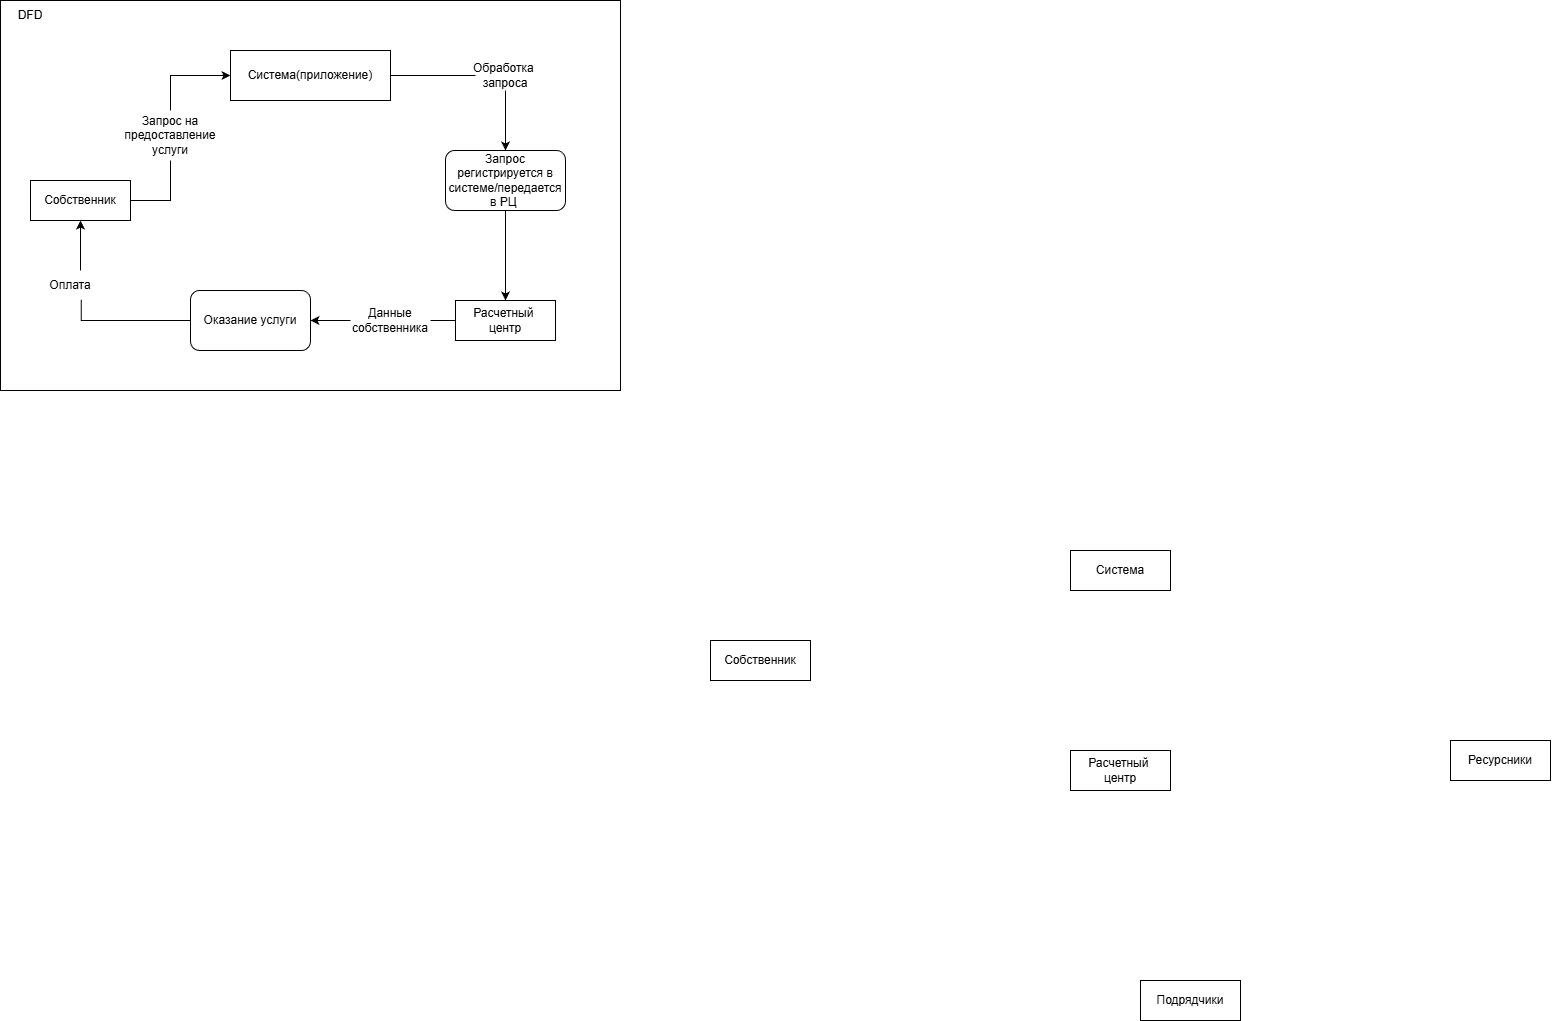

The diagram above was exported from draw.io. Its source (the exported page's mxGraphModel, read from the mxfile embedded in the PNG):
<mxGraphModel dx="2363" dy="1030" grid="1" gridSize="10" guides="1" tooltips="1" connect="1" arrows="1" fold="1" page="1" pageScale="1" pageWidth="827" pageHeight="1169" math="0" shadow="0">
  <root>
    <mxCell id="0" />
    <mxCell id="1" parent="0" />
    <mxCell id="oSkDLVB40KHpr-dMCTXB-4" parent="1" style="whiteSpace=wrap;html=1;align=center;" value="Система" vertex="1">
      <mxGeometry height="40" width="100" x="280" y="580" as="geometry" />
    </mxCell>
    <mxCell id="oSkDLVB40KHpr-dMCTXB-5" parent="1" style="whiteSpace=wrap;html=1;align=center;" value="Расчетный&amp;nbsp;&lt;div&gt;центр&lt;/div&gt;" vertex="1">
      <mxGeometry height="40" width="100" x="280" y="780" as="geometry" />
    </mxCell>
    <mxCell id="oSkDLVB40KHpr-dMCTXB-6" parent="1" style="whiteSpace=wrap;html=1;align=center;" value="Подрядчики" vertex="1">
      <mxGeometry height="40" width="100" x="350" y="1010" as="geometry" />
    </mxCell>
    <mxCell id="oSkDLVB40KHpr-dMCTXB-7" parent="1" style="whiteSpace=wrap;html=1;align=center;" value="Ресурсники" vertex="1">
      <mxGeometry height="40" width="100" x="660" y="770" as="geometry" />
    </mxCell>
    <mxCell id="oSkDLVB40KHpr-dMCTXB-8" parent="1" style="whiteSpace=wrap;html=1;align=center;" value="Собственник" vertex="1">
      <mxGeometry height="40" width="100" x="-80" y="670" as="geometry" />
    </mxCell>
    <mxCell id="oSkDLVB40KHpr-dMCTXB-36" connectable="0" parent="1" style="group" value="" vertex="1">
      <mxGeometry height="390" width="620" x="-790" y="30" as="geometry" />
    </mxCell>
    <mxCell id="oSkDLVB40KHpr-dMCTXB-33" parent="oSkDLVB40KHpr-dMCTXB-36" style="rounded=0;whiteSpace=wrap;html=1;" value="" vertex="1">
      <mxGeometry height="390" width="620" as="geometry" />
    </mxCell>
    <mxCell id="oSkDLVB40KHpr-dMCTXB-12" edge="1" parent="oSkDLVB40KHpr-dMCTXB-36" style="edgeStyle=orthogonalEdgeStyle;rounded=0;orthogonalLoop=1;jettySize=auto;html=1;entryX=0;entryY=0.5;entryDx=0;entryDy=0;" target="oSkDLVB40KHpr-dMCTXB-9">
      <mxGeometry relative="1" as="geometry">
        <Array as="points">
          <mxPoint x="170" y="75" />
        </Array>
        <mxPoint x="170" y="110" as="sourcePoint" />
      </mxGeometry>
    </mxCell>
    <mxCell id="oSkDLVB40KHpr-dMCTXB-3" parent="oSkDLVB40KHpr-dMCTXB-36" style="whiteSpace=wrap;html=1;align=center;" value="Собственник" vertex="1">
      <mxGeometry height="40" width="100" x="30" y="180" as="geometry" />
    </mxCell>
    <mxCell id="oSkDLVB40KHpr-dMCTXB-16" edge="1" parent="oSkDLVB40KHpr-dMCTXB-36" source="oSkDLVB40KHpr-dMCTXB-20" style="edgeStyle=orthogonalEdgeStyle;rounded=0;orthogonalLoop=1;jettySize=auto;html=1;exitX=0.5;exitY=1;exitDx=0;exitDy=0;entryX=0.5;entryY=0;entryDx=0;entryDy=0;" target="oSkDLVB40KHpr-dMCTXB-15">
      <mxGeometry relative="1" as="geometry">
        <Array as="points">
          <mxPoint x="505" y="100" />
          <mxPoint x="505" y="100" />
        </Array>
        <mxPoint x="505" y="90" as="sourcePoint" />
        <mxPoint x="450" y="150" as="targetPoint" />
      </mxGeometry>
    </mxCell>
    <mxCell id="oSkDLVB40KHpr-dMCTXB-9" parent="oSkDLVB40KHpr-dMCTXB-36" style="whiteSpace=wrap;html=1;align=center;" value="Система(приложение)" vertex="1">
      <mxGeometry height="50" width="160" x="230" y="50" as="geometry" />
    </mxCell>
    <mxCell id="oSkDLVB40KHpr-dMCTXB-26" edge="1" parent="oSkDLVB40KHpr-dMCTXB-36" source="oSkDLVB40KHpr-dMCTXB-24" style="edgeStyle=orthogonalEdgeStyle;rounded=0;orthogonalLoop=1;jettySize=auto;html=1;exitX=0;exitY=0.5;exitDx=0;exitDy=0;entryX=1;entryY=0.5;entryDx=0;entryDy=0;" target="oSkDLVB40KHpr-dMCTXB-23">
      <mxGeometry relative="1" as="geometry" />
    </mxCell>
    <mxCell id="oSkDLVB40KHpr-dMCTXB-29" edge="1" parent="oSkDLVB40KHpr-dMCTXB-36" source="oSkDLVB40KHpr-dMCTXB-11" style="edgeStyle=orthogonalEdgeStyle;rounded=0;orthogonalLoop=1;jettySize=auto;html=1;exitX=0;exitY=0.5;exitDx=0;exitDy=0;entryX=1;entryY=0.5;entryDx=0;entryDy=0;endArrow=none;endFill=0;" target="oSkDLVB40KHpr-dMCTXB-24">
      <mxGeometry relative="1" as="geometry" />
    </mxCell>
    <mxCell id="oSkDLVB40KHpr-dMCTXB-11" parent="oSkDLVB40KHpr-dMCTXB-36" style="whiteSpace=wrap;html=1;align=center;" value="Расчетный&amp;nbsp;&lt;div&gt;центр&lt;/div&gt;" vertex="1">
      <mxGeometry height="40" width="100" x="455" y="300" as="geometry" />
    </mxCell>
    <mxCell id="oSkDLVB40KHpr-dMCTXB-14" edge="1" parent="oSkDLVB40KHpr-dMCTXB-36" source="oSkDLVB40KHpr-dMCTXB-3" style="edgeStyle=orthogonalEdgeStyle;rounded=0;orthogonalLoop=1;jettySize=auto;html=1;exitX=1;exitY=0.5;exitDx=0;exitDy=0;endArrow=none;endFill=0;" value="">
      <mxGeometry relative="1" as="geometry">
        <mxPoint x="130" y="200" as="sourcePoint" />
        <mxPoint x="170" y="160" as="targetPoint" />
      </mxGeometry>
    </mxCell>
    <mxCell id="oSkDLVB40KHpr-dMCTXB-13" parent="oSkDLVB40KHpr-dMCTXB-36" style="text;html=1;whiteSpace=wrap;strokeColor=none;fillColor=none;align=center;verticalAlign=middle;rounded=0;" value="Запрос на предоставление услуги" vertex="1">
      <mxGeometry height="30" width="100" x="120" y="120" as="geometry" />
    </mxCell>
    <mxCell id="oSkDLVB40KHpr-dMCTXB-30" edge="1" parent="oSkDLVB40KHpr-dMCTXB-36" source="oSkDLVB40KHpr-dMCTXB-15" style="edgeStyle=orthogonalEdgeStyle;rounded=0;orthogonalLoop=1;jettySize=auto;html=1;exitX=0.5;exitY=1;exitDx=0;exitDy=0;entryX=0.5;entryY=0;entryDx=0;entryDy=0;" target="oSkDLVB40KHpr-dMCTXB-11">
      <mxGeometry relative="1" as="geometry" />
    </mxCell>
    <mxCell id="oSkDLVB40KHpr-dMCTXB-15" parent="oSkDLVB40KHpr-dMCTXB-36" style="rounded=1;whiteSpace=wrap;html=1;" value="Запрос регистрируется в системе/передается в РЦ&amp;nbsp;" vertex="1">
      <mxGeometry height="60" width="120" x="445" y="150" as="geometry" />
    </mxCell>
    <mxCell id="oSkDLVB40KHpr-dMCTXB-19" edge="1" parent="oSkDLVB40KHpr-dMCTXB-36" source="oSkDLVB40KHpr-dMCTXB-9" style="edgeStyle=orthogonalEdgeStyle;rounded=0;orthogonalLoop=1;jettySize=auto;html=1;exitX=1;exitY=0.5;exitDx=0;exitDy=0;endArrow=none;endFill=0;entryX=0;entryY=0.5;entryDx=0;entryDy=0;" target="oSkDLVB40KHpr-dMCTXB-20" value="">
      <mxGeometry relative="1" as="geometry">
        <mxPoint x="390" y="75" as="sourcePoint" />
        <mxPoint x="430" y="75" as="targetPoint" />
      </mxGeometry>
    </mxCell>
    <mxCell id="oSkDLVB40KHpr-dMCTXB-20" parent="oSkDLVB40KHpr-dMCTXB-36" style="text;html=1;whiteSpace=wrap;strokeColor=none;fillColor=none;align=center;verticalAlign=middle;rounded=0;" value="Обработка&amp;nbsp;&lt;div&gt;запроса&lt;/div&gt;" vertex="1">
      <mxGeometry height="30" width="60" x="475" y="60" as="geometry" />
    </mxCell>
    <mxCell id="oSkDLVB40KHpr-dMCTXB-27" edge="1" parent="oSkDLVB40KHpr-dMCTXB-36" source="oSkDLVB40KHpr-dMCTXB-31" style="edgeStyle=orthogonalEdgeStyle;rounded=0;orthogonalLoop=1;jettySize=auto;html=1;exitX=0.667;exitY=0;exitDx=0;exitDy=0;entryX=0.5;entryY=1;entryDx=0;entryDy=0;exitPerimeter=0;" target="oSkDLVB40KHpr-dMCTXB-3">
      <mxGeometry relative="1" as="geometry" />
    </mxCell>
    <mxCell id="oSkDLVB40KHpr-dMCTXB-23" parent="oSkDLVB40KHpr-dMCTXB-36" style="rounded=1;whiteSpace=wrap;html=1;" value="Оказание услуги" vertex="1">
      <mxGeometry height="60" width="120" x="190" y="290" as="geometry" />
    </mxCell>
    <mxCell id="oSkDLVB40KHpr-dMCTXB-24" parent="oSkDLVB40KHpr-dMCTXB-36" style="text;html=1;whiteSpace=wrap;strokeColor=none;fillColor=none;align=center;verticalAlign=middle;rounded=0;" value="Данные собственника" vertex="1">
      <mxGeometry height="30" width="80" x="350" y="305" as="geometry" />
    </mxCell>
    <mxCell id="oSkDLVB40KHpr-dMCTXB-32" edge="1" parent="oSkDLVB40KHpr-dMCTXB-36" source="oSkDLVB40KHpr-dMCTXB-23" style="edgeStyle=orthogonalEdgeStyle;rounded=0;orthogonalLoop=1;jettySize=auto;html=1;exitX=0;exitY=0.5;exitDx=0;exitDy=0;entryX=0.679;entryY=0.976;entryDx=0;entryDy=0;endArrow=none;endFill=0;entryPerimeter=0;" target="oSkDLVB40KHpr-dMCTXB-31" value="">
      <mxGeometry relative="1" as="geometry">
        <mxPoint x="190" y="320" as="sourcePoint" />
        <mxPoint x="80" y="220" as="targetPoint" />
      </mxGeometry>
    </mxCell>
    <mxCell id="oSkDLVB40KHpr-dMCTXB-31" parent="oSkDLVB40KHpr-dMCTXB-36" style="text;html=1;whiteSpace=wrap;strokeColor=none;fillColor=none;align=center;verticalAlign=middle;rounded=0;" value="Оплата" vertex="1">
      <mxGeometry height="30" width="60" x="40" y="270" as="geometry" />
    </mxCell>
    <mxCell id="oSkDLVB40KHpr-dMCTXB-35" parent="oSkDLVB40KHpr-dMCTXB-36" style="text;html=1;whiteSpace=wrap;strokeColor=none;fillColor=none;align=center;verticalAlign=middle;rounded=0;" value="DFD" vertex="1">
      <mxGeometry height="30" width="60" as="geometry" />
    </mxCell>
  </root>
</mxGraphModel>